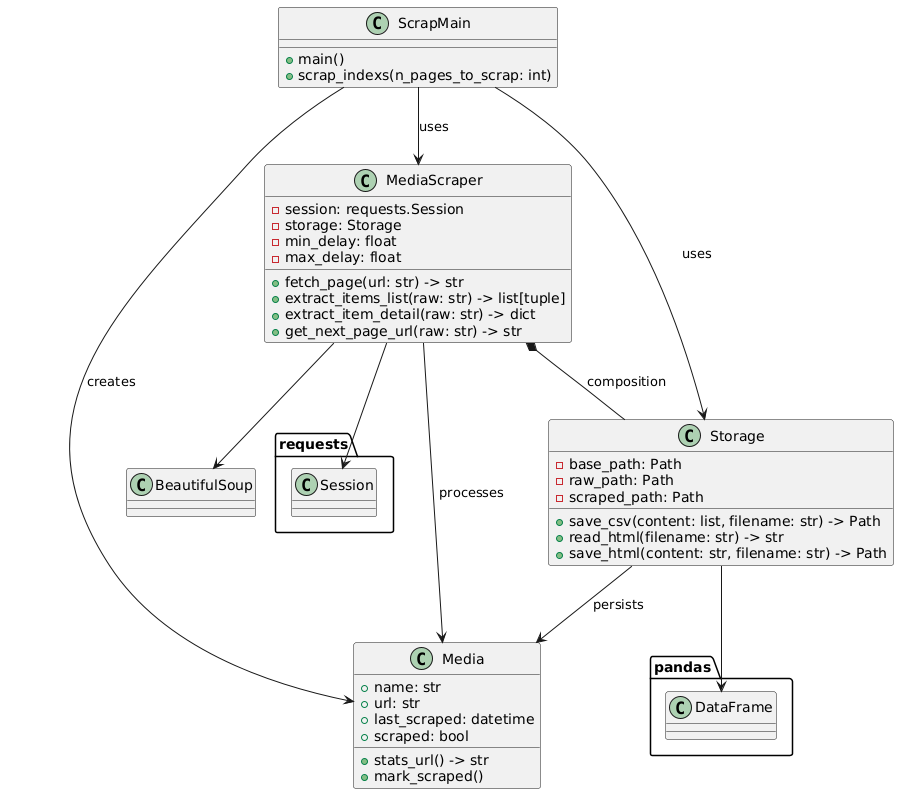

The diagram above was rendered by PlantUML. Its source (embedded in the PNG):
@startuml
' Classes
class Media {
    + name: str
    + url: str
    + last_scraped: datetime
    + scraped: bool
    + stats_url() -> str
    + mark_scraped()
}

class MediaScraper {
    - session: requests.Session
    - storage: Storage
    - min_delay: float
    - max_delay: float
    + fetch_page(url: str) -> str
    + extract_items_list(raw: str) -> list[tuple]
    + extract_item_detail(raw: str) -> dict
    + get_next_page_url(raw: str) -> str
}

class Storage {
    - base_path: Path
    - raw_path: Path
    - scraped_path: Path
    + save_csv(content: list, filename: str) -> Path
    + read_html(filename: str) -> str
    + save_html(content: str, filename: str) -> Path
}

class ScrapMain {
    + main()
    + scrap_indexs(n_pages_to_scrap: int)
}

' Relationships
ScrapMain --> MediaScraper : uses
ScrapMain --> Storage : uses
ScrapMain --> Media : creates

MediaScraper *-- Storage : composition
MediaScraper --> Media : processes

Storage --> Media : persists

' External Dependencies
MediaScraper --> requests.Session
MediaScraper --> BeautifulSoup
Storage --> pandas.DataFrame
@enduml